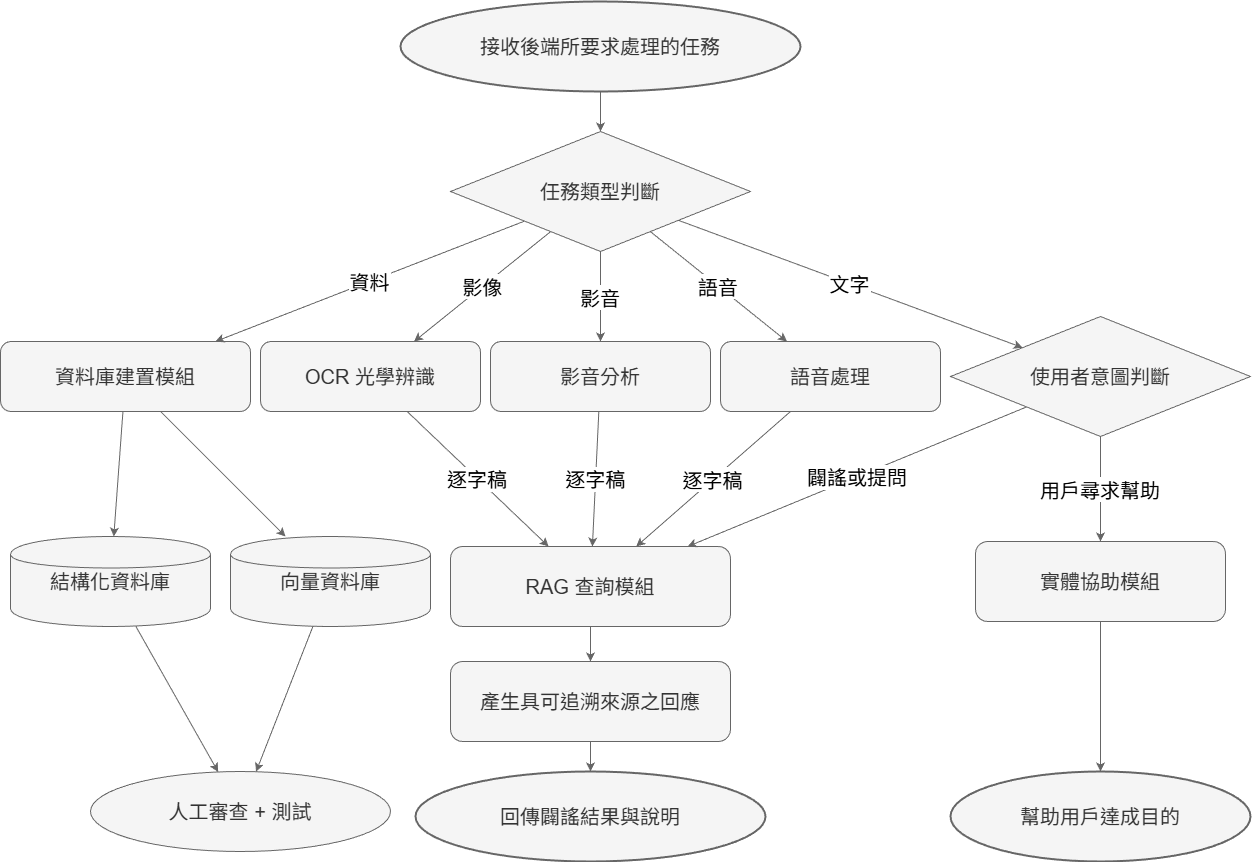

The diagram above was exported from draw.io. Its source (the exported page's mxGraphModel, read from the mxfile embedded in the PNG):
<mxGraphModel dx="2026" dy="1066" grid="1" gridSize="10" guides="1" tooltips="1" connect="1" arrows="1" fold="1" page="1" pageScale="1" pageWidth="1400" pageHeight="2200" math="0" shadow="0">
  <root>
    <mxCell id="0" />
    <mxCell id="1" parent="0" />
    <mxCell id="start" parent="1" style="ellipse;whiteSpace=wrap;html=1;strokeWidth=2;fillColor=#f5f5f5;fontColor=#333333;strokeColor=#666666;fontSize=20;" value="接收後端所要求處理的任務" vertex="1">
      <mxGeometry height="90" width="400" x="500" y="40" as="geometry" />
    </mxCell>
    <mxCell id="dispatch" parent="1" style="rhombus;whiteSpace=wrap;html=1;fillColor=#f5f5f5;fontColor=#333333;strokeColor=#666666;fontSize=20;" value="任務類型判斷" vertex="1">
      <mxGeometry height="120" width="300" x="550" y="170" as="geometry" />
    </mxCell>
    <mxCell id="dataProcess" parent="1" style="rounded=1;whiteSpace=wrap;html=1;fillColor=#f5f5f5;fontColor=#333333;strokeColor=#666666;fontSize=20;" value="資料庫建置模組" vertex="1">
      <mxGeometry height="70" width="250" x="100" y="380" as="geometry" />
    </mxCell>
    <mxCell id="structDB" parent="1" style="shape=cylinder;whiteSpace=wrap;html=1;fillColor=#f5f5f5;fontColor=#333333;strokeColor=#666666;fontSize=20;" value="結構化資料庫" vertex="1">
      <mxGeometry height="90" width="200" x="110" y="575" as="geometry" />
    </mxCell>
    <mxCell id="vectorDB" parent="1" style="shape=cylinder;whiteSpace=wrap;html=1;fillColor=#f5f5f5;fontColor=#333333;strokeColor=#666666;fontSize=20;" value="向量資料庫" vertex="1">
      <mxGeometry height="90" width="200" x="330" y="575" as="geometry" />
    </mxCell>
    <mxCell id="dataTest" parent="1" style="ellipse;whiteSpace=wrap;html=1;fillColor=#f5f5f5;fontColor=#333333;strokeColor=#666666;fontSize=20;" value="人工審查 + 測試" vertex="1">
      <mxGeometry height="80" width="300" x="190" y="810" as="geometry" />
    </mxCell>
    <mxCell id="ocr" parent="1" style="rounded=1;whiteSpace=wrap;html=1;fillColor=#f5f5f5;fontColor=#333333;strokeColor=#666666;fontSize=20;" value="OCR 光學辨識" vertex="1">
      <mxGeometry height="70" width="220" x="360" y="380" as="geometry" />
    </mxCell>
    <mxCell id="media" parent="1" style="rounded=1;whiteSpace=wrap;html=1;fillColor=#f5f5f5;fontColor=#333333;strokeColor=#666666;fontSize=20;" value="影音分析" vertex="1">
      <mxGeometry height="70" width="220" x="590" y="380" as="geometry" />
    </mxCell>
    <mxCell id="speech" parent="1" style="rounded=1;whiteSpace=wrap;html=1;fillColor=#f5f5f5;fontColor=#333333;strokeColor=#666666;fontSize=20;" value="語音處理" vertex="1">
      <mxGeometry height="70" width="220" x="820" y="380" as="geometry" />
    </mxCell>
    <mxCell id="usermode" parent="1" style="rhombus;whiteSpace=wrap;html=1;fillColor=#f5f5f5;fontColor=#333333;strokeColor=#666666;fontSize=20;" value="使用者意圖判斷" vertex="1">
      <mxGeometry height="120" width="300" x="1050" y="355" as="geometry" />
    </mxCell>
    <mxCell id="rag" parent="1" style="rounded=1;whiteSpace=wrap;html=1;fillColor=#f5f5f5;fontColor=#333333;strokeColor=#666666;fontSize=20;" value="RAG 查詢模組" vertex="1">
      <mxGeometry height="80" width="280" x="550" y="585" as="geometry" />
    </mxCell>
    <mxCell id="trace" parent="1" style="rounded=1;whiteSpace=wrap;html=1;fillColor=#f5f5f5;fontColor=#333333;strokeColor=#666666;fontSize=20;" value="產生具可追溯來源之回應" vertex="1">
      <mxGeometry height="80" width="280" x="550" y="700" as="geometry" />
    </mxCell>
    <mxCell id="help" parent="1" style="rounded=1;whiteSpace=wrap;html=1;fillColor=#f5f5f5;fontColor=#333333;strokeColor=#666666;fontSize=20;" value="實體協助模組" vertex="1">
      <mxGeometry height="80" width="250" x="1075" y="580" as="geometry" />
    </mxCell>
    <mxCell id="userResponse" parent="1" style="ellipse;whiteSpace=wrap;html=1;strokeWidth=2;fillColor=#f5f5f5;fontColor=#333333;strokeColor=#666666;fontSize=20;" value="回傳闢謠結果與說明" vertex="1">
      <mxGeometry height="90" width="350" x="515" y="810" as="geometry" />
    </mxCell>
    <mxCell id="aiResponse" parent="1" style="ellipse;whiteSpace=wrap;html=1;strokeWidth=2;fillColor=#f5f5f5;fontColor=#333333;strokeColor=#666666;fontSize=20;" value="幫助用戶達成目的" vertex="1">
      <mxGeometry height="90" width="300" x="1050" y="810" as="geometry" />
    </mxCell>
    <mxCell id="3BPsVgbFv2g8mi7er301-1" edge="1" parent="1" source="start" style="fillColor=#f5f5f5;strokeColor=#666666;fontSize=20;" target="dispatch">
      <mxGeometry relative="1" as="geometry" />
    </mxCell>
    <mxCell id="3BPsVgbFv2g8mi7er301-2" edge="1" parent="1" source="dispatch" style="fillColor=#f5f5f5;strokeColor=#666666;fontSize=20;" target="dataProcess" value="資料">
      <mxGeometry relative="1" as="geometry" />
    </mxCell>
    <mxCell id="3BPsVgbFv2g8mi7er301-3" edge="1" parent="1" source="dispatch" style="fillColor=#f5f5f5;strokeColor=#666666;fontSize=20;" target="ocr" value="影像">
      <mxGeometry relative="1" as="geometry" />
    </mxCell>
    <mxCell id="3BPsVgbFv2g8mi7er301-4" edge="1" parent="1" source="dispatch" style="fillColor=#f5f5f5;strokeColor=#666666;fontSize=20;" target="media" value="影音">
      <mxGeometry relative="1" as="geometry" />
    </mxCell>
    <mxCell id="3BPsVgbFv2g8mi7er301-5" edge="1" parent="1" source="dispatch" style="fillColor=#f5f5f5;strokeColor=#666666;fontSize=20;" target="speech" value="語音">
      <mxGeometry relative="1" as="geometry" />
    </mxCell>
    <mxCell id="3BPsVgbFv2g8mi7er301-6" edge="1" parent="1" source="dispatch" style="fillColor=#f5f5f5;strokeColor=#666666;fontSize=20;" target="usermode" value="文字">
      <mxGeometry relative="1" as="geometry" />
    </mxCell>
    <mxCell id="3BPsVgbFv2g8mi7er301-7" edge="1" parent="1" source="dataProcess" style="fillColor=#f5f5f5;strokeColor=#666666;fontSize=20;" target="structDB">
      <mxGeometry relative="1" as="geometry" />
    </mxCell>
    <mxCell id="3BPsVgbFv2g8mi7er301-8" edge="1" parent="1" source="dataProcess" style="fillColor=#f5f5f5;strokeColor=#666666;fontSize=20;" target="vectorDB">
      <mxGeometry relative="1" as="geometry" />
    </mxCell>
    <mxCell id="3BPsVgbFv2g8mi7er301-9" edge="1" parent="1" source="structDB" style="fillColor=#f5f5f5;strokeColor=#666666;fontSize=20;" target="dataTest">
      <mxGeometry relative="1" as="geometry" />
    </mxCell>
    <mxCell id="3BPsVgbFv2g8mi7er301-10" edge="1" parent="1" source="vectorDB" style="fillColor=#f5f5f5;strokeColor=#666666;fontSize=20;" target="dataTest">
      <mxGeometry relative="1" as="geometry" />
    </mxCell>
    <mxCell id="3BPsVgbFv2g8mi7er301-11" edge="1" parent="1" source="ocr" style="fillColor=#f5f5f5;strokeColor=#666666;fontSize=20;" target="rag" value="逐字稿">
      <mxGeometry relative="1" as="geometry" />
    </mxCell>
    <mxCell id="3BPsVgbFv2g8mi7er301-12" edge="1" parent="1" source="media" style="fillColor=#f5f5f5;strokeColor=#666666;fontSize=20;" target="rag" value="逐字稿">
      <mxGeometry relative="1" as="geometry" />
    </mxCell>
    <mxCell id="3BPsVgbFv2g8mi7er301-13" edge="1" parent="1" source="speech" style="fillColor=#f5f5f5;strokeColor=#666666;fontSize=20;" target="rag" value="逐字稿">
      <mxGeometry relative="1" as="geometry" />
    </mxCell>
    <mxCell id="3BPsVgbFv2g8mi7er301-14" edge="1" parent="1" source="usermode" style="fillColor=#f5f5f5;strokeColor=#666666;fontSize=20;" target="rag" value="闢謠或提問">
      <mxGeometry relative="1" as="geometry" />
    </mxCell>
    <mxCell id="3BPsVgbFv2g8mi7er301-15" edge="1" parent="1" source="usermode" style="fillColor=#f5f5f5;strokeColor=#666666;fontSize=20;" target="help" value="用戶尋求幫助">
      <mxGeometry relative="1" as="geometry" />
    </mxCell>
    <mxCell id="3BPsVgbFv2g8mi7er301-16" edge="1" parent="1" source="rag" style="fillColor=#f5f5f5;strokeColor=#666666;fontSize=20;" target="trace">
      <mxGeometry relative="1" as="geometry" />
    </mxCell>
    <mxCell id="3BPsVgbFv2g8mi7er301-17" edge="1" parent="1" source="trace" style="fillColor=#f5f5f5;strokeColor=#666666;fontSize=20;" target="userResponse">
      <mxGeometry relative="1" as="geometry" />
    </mxCell>
    <mxCell id="3BPsVgbFv2g8mi7er301-18" edge="1" parent="1" source="help" style="fillColor=#f5f5f5;strokeColor=#666666;fontSize=20;" target="aiResponse">
      <mxGeometry relative="1" as="geometry" />
    </mxCell>
  </root>
</mxGraphModel>